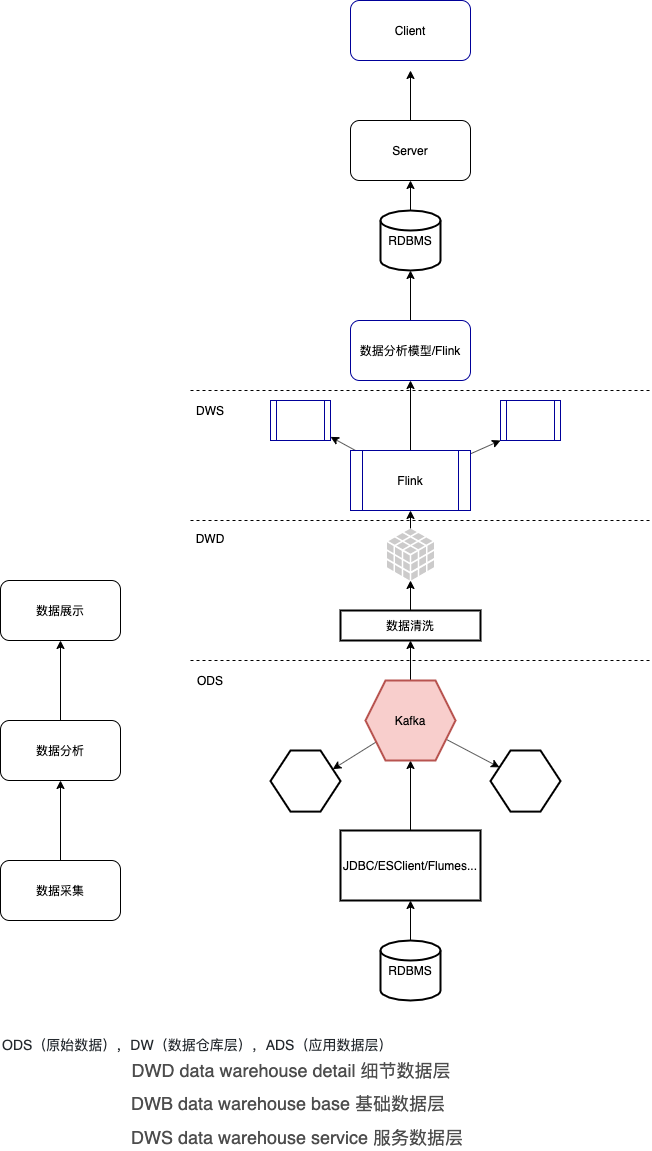

The diagram above was exported from draw.io. Its source (the exported page's mxGraphModel, read from the mxfile embedded in the PNG):
<mxGraphModel dx="1378" dy="1931" grid="1" gridSize="10" guides="1" tooltips="1" connect="1" arrows="1" fold="1" page="1" pageScale="1" pageWidth="827" pageHeight="1169" math="0" shadow="0">
  <root>
    <mxCell id="0" />
    <mxCell id="1" parent="0" />
    <mxCell id="5" value="" style="edgeStyle=orthogonalEdgeStyle;rounded=0;orthogonalLoop=1;jettySize=auto;html=1;" edge="1" parent="1" source="2" target="4">
      <mxGeometry relative="1" as="geometry" />
    </mxCell>
    <mxCell id="2" value="数据采集" style="rounded=1;whiteSpace=wrap;html=1;" vertex="1" parent="1">
      <mxGeometry x="30" y="250" width="120" height="60" as="geometry" />
    </mxCell>
    <mxCell id="7" value="" style="edgeStyle=orthogonalEdgeStyle;rounded=0;orthogonalLoop=1;jettySize=auto;html=1;" edge="1" parent="1" source="4" target="6">
      <mxGeometry relative="1" as="geometry" />
    </mxCell>
    <mxCell id="4" value="数据分析" style="whiteSpace=wrap;html=1;rounded=1;" vertex="1" parent="1">
      <mxGeometry x="30" y="110" width="120" height="60" as="geometry" />
    </mxCell>
    <mxCell id="6" value="数据展示" style="whiteSpace=wrap;html=1;rounded=1;" vertex="1" parent="1">
      <mxGeometry x="30" y="-30" width="120" height="60" as="geometry" />
    </mxCell>
    <mxCell id="31" value="" style="edgeStyle=orthogonalEdgeStyle;rounded=0;orthogonalLoop=1;jettySize=auto;html=1;" edge="1" parent="1" source="29" target="30">
      <mxGeometry relative="1" as="geometry" />
    </mxCell>
    <mxCell id="29" value="RDBMS" style="strokeWidth=2;html=1;shape=mxgraph.flowchart.database;whiteSpace=wrap;fillColor=none;" vertex="1" parent="1">
      <mxGeometry x="410" y="330" width="60" height="60" as="geometry" />
    </mxCell>
    <mxCell id="33" value="" style="edgeStyle=orthogonalEdgeStyle;rounded=0;orthogonalLoop=1;jettySize=auto;html=1;" edge="1" parent="1" source="30" target="32">
      <mxGeometry relative="1" as="geometry" />
    </mxCell>
    <mxCell id="30" value="JDBC/ESClient/Flumes..." style="whiteSpace=wrap;html=1;strokeWidth=2;fillColor=none;" vertex="1" parent="1">
      <mxGeometry x="370" y="220" width="140" height="70" as="geometry" />
    </mxCell>
    <mxCell id="35" value="" style="rounded=0;orthogonalLoop=1;jettySize=auto;html=1;" edge="1" parent="1" source="32" target="34">
      <mxGeometry relative="1" as="geometry" />
    </mxCell>
    <mxCell id="38" style="edgeStyle=none;rounded=0;orthogonalLoop=1;jettySize=auto;html=1;entryX=1;entryY=0.25;entryDx=0;entryDy=0;" edge="1" parent="1" source="32" target="36">
      <mxGeometry relative="1" as="geometry" />
    </mxCell>
    <mxCell id="44" style="edgeStyle=none;rounded=0;orthogonalLoop=1;jettySize=auto;html=1;entryX=0.5;entryY=1;entryDx=0;entryDy=0;exitX=0.5;exitY=0;exitDx=0;exitDy=0;" edge="1" parent="1" source="32" target="63">
      <mxGeometry relative="1" as="geometry">
        <mxPoint x="440" y="30" as="sourcePoint" />
      </mxGeometry>
    </mxCell>
    <mxCell id="32" value="Kafka" style="shape=hexagon;perimeter=hexagonPerimeter2;whiteSpace=wrap;html=1;fixedSize=1;strokeWidth=2;fillColor=#f8cecc;strokeColor=#b85450;" vertex="1" parent="1">
      <mxGeometry x="395" y="70" width="90" height="80" as="geometry" />
    </mxCell>
    <mxCell id="34" value="" style="shape=hexagon;perimeter=hexagonPerimeter2;whiteSpace=wrap;html=1;fixedSize=1;strokeWidth=2;fillColor=none;size=20;" vertex="1" parent="1">
      <mxGeometry x="520" y="140" width="70" height="61.11" as="geometry" />
    </mxCell>
    <mxCell id="36" value="" style="shape=hexagon;perimeter=hexagonPerimeter2;whiteSpace=wrap;html=1;fixedSize=1;strokeWidth=2;fillColor=none;size=20;" vertex="1" parent="1">
      <mxGeometry x="300" y="140" width="70" height="61.11" as="geometry" />
    </mxCell>
    <mxCell id="42" style="edgeStyle=none;rounded=0;orthogonalLoop=1;jettySize=auto;html=1;" edge="1" parent="1" source="39" target="41">
      <mxGeometry relative="1" as="geometry" />
    </mxCell>
    <mxCell id="43" style="edgeStyle=none;rounded=0;orthogonalLoop=1;jettySize=auto;html=1;entryX=0;entryY=1;entryDx=0;entryDy=0;" edge="1" parent="1" source="39" target="40">
      <mxGeometry relative="1" as="geometry" />
    </mxCell>
    <mxCell id="45" style="edgeStyle=none;rounded=0;orthogonalLoop=1;jettySize=auto;html=1;entryX=0.5;entryY=1;entryDx=0;entryDy=0;" edge="1" parent="1" source="39" target="51">
      <mxGeometry relative="1" as="geometry">
        <mxPoint x="440" y="-110" as="targetPoint" />
      </mxGeometry>
    </mxCell>
    <mxCell id="39" value="Flink" style="shape=process;whiteSpace=wrap;html=1;backgroundOutline=1;strokeColor=#000099;fillColor=none;" vertex="1" parent="1">
      <mxGeometry x="380" y="-160" width="120" height="60" as="geometry" />
    </mxCell>
    <mxCell id="40" value="" style="shape=process;whiteSpace=wrap;html=1;backgroundOutline=1;strokeColor=#000099;fillColor=none;" vertex="1" parent="1">
      <mxGeometry x="530" y="-210" width="60" height="40" as="geometry" />
    </mxCell>
    <mxCell id="41" value="" style="shape=process;whiteSpace=wrap;html=1;backgroundOutline=1;strokeColor=#000099;fillColor=none;" vertex="1" parent="1">
      <mxGeometry x="300" y="-210" width="60" height="40" as="geometry" />
    </mxCell>
    <mxCell id="66" style="edgeStyle=none;rounded=0;orthogonalLoop=1;jettySize=auto;html=1;entryX=0.5;entryY=1;entryDx=0;entryDy=0;" edge="1" parent="1" source="48" target="39">
      <mxGeometry relative="1" as="geometry" />
    </mxCell>
    <mxCell id="48" value="" style="shadow=0;dashed=0;html=1;strokeColor=none;labelPosition=center;verticalLabelPosition=bottom;verticalAlign=top;outlineConnect=0;align=center;shape=mxgraph.office.databases.database_cube;fillColor=#CCCBCB;" vertex="1" parent="1">
      <mxGeometry x="416.5" y="-82" width="47" height="52" as="geometry" />
    </mxCell>
    <mxCell id="49" value="&lt;meta charset=&quot;utf-8&quot;&gt;&lt;span style=&quot;color: rgb(36, 41, 46); font-size: 14px; font-style: normal; font-weight: 400; letter-spacing: normal; text-indent: 0px; text-transform: none; word-spacing: 0px; background-color: rgb(255, 255, 255); display: inline; float: none;&quot;&gt;ODS（原始数据），DW（数据仓库层），ADS（应用数据层）&lt;/span&gt;" style="text;whiteSpace=wrap;html=1;" vertex="1" parent="1">
      <mxGeometry x="30" y="420" width="420" height="30" as="geometry" />
    </mxCell>
    <mxCell id="52" style="edgeStyle=none;rounded=0;orthogonalLoop=1;jettySize=auto;html=1;" edge="1" parent="1" source="51">
      <mxGeometry relative="1" as="geometry">
        <mxPoint x="440" y="-340" as="targetPoint" />
      </mxGeometry>
    </mxCell>
    <mxCell id="51" value="数据分析模型/Flink" style="rounded=1;whiteSpace=wrap;html=1;strokeColor=#000099;fillColor=none;" vertex="1" parent="1">
      <mxGeometry x="380" y="-290" width="120" height="60" as="geometry" />
    </mxCell>
    <mxCell id="54" style="edgeStyle=none;rounded=0;orthogonalLoop=1;jettySize=auto;html=1;" edge="1" parent="1" source="53" target="55">
      <mxGeometry relative="1" as="geometry">
        <mxPoint x="440" y="-460" as="targetPoint" />
      </mxGeometry>
    </mxCell>
    <mxCell id="53" value="RDBMS" style="strokeWidth=2;html=1;shape=mxgraph.flowchart.database;whiteSpace=wrap;fillColor=none;" vertex="1" parent="1">
      <mxGeometry x="410" y="-400" width="60" height="60" as="geometry" />
    </mxCell>
    <mxCell id="56" style="edgeStyle=none;rounded=0;orthogonalLoop=1;jettySize=auto;html=1;" edge="1" parent="1" source="55">
      <mxGeometry relative="1" as="geometry">
        <mxPoint x="440" y="-540" as="targetPoint" />
      </mxGeometry>
    </mxCell>
    <mxCell id="55" value="Server" style="rounded=1;whiteSpace=wrap;html=1;" vertex="1" parent="1">
      <mxGeometry x="380" y="-490" width="120" height="60" as="geometry" />
    </mxCell>
    <mxCell id="57" value="Client" style="rounded=1;whiteSpace=wrap;html=1;strokeColor=#000099;fillColor=none;" vertex="1" parent="1">
      <mxGeometry x="380" y="-610" width="120" height="60" as="geometry" />
    </mxCell>
    <mxCell id="58" value="" style="endArrow=none;dashed=1;html=1;" edge="1" parent="1">
      <mxGeometry width="50" height="50" relative="1" as="geometry">
        <mxPoint x="220" y="50" as="sourcePoint" />
        <mxPoint x="680" y="50" as="targetPoint" />
      </mxGeometry>
    </mxCell>
    <mxCell id="59" value="" style="endArrow=none;dashed=1;html=1;" edge="1" parent="1">
      <mxGeometry width="50" height="50" relative="1" as="geometry">
        <mxPoint x="220" y="-220" as="sourcePoint" />
        <mxPoint x="680" y="-220" as="targetPoint" />
      </mxGeometry>
    </mxCell>
    <mxCell id="60" value="ODS" style="text;html=1;strokeColor=none;fillColor=none;align=center;verticalAlign=middle;whiteSpace=wrap;rounded=0;" vertex="1" parent="1">
      <mxGeometry x="220" y="60" width="40" height="20" as="geometry" />
    </mxCell>
    <mxCell id="61" value="DWS" style="text;html=1;strokeColor=none;fillColor=none;align=center;verticalAlign=middle;whiteSpace=wrap;rounded=0;" vertex="1" parent="1">
      <mxGeometry x="220" y="-210" width="40" height="20" as="geometry" />
    </mxCell>
    <mxCell id="62" value="DWD" style="text;html=1;strokeColor=none;fillColor=none;align=center;verticalAlign=middle;whiteSpace=wrap;rounded=0;" vertex="1" parent="1">
      <mxGeometry x="220" y="-82" width="40" height="20" as="geometry" />
    </mxCell>
    <mxCell id="64" style="edgeStyle=none;rounded=0;orthogonalLoop=1;jettySize=auto;html=1;" edge="1" parent="1" source="63">
      <mxGeometry relative="1" as="geometry">
        <mxPoint x="440" y="-30" as="targetPoint" />
      </mxGeometry>
    </mxCell>
    <mxCell id="63" value="数据清洗" style="whiteSpace=wrap;html=1;strokeWidth=2;fillColor=none;" vertex="1" parent="1">
      <mxGeometry x="370" width="140" height="30" as="geometry" />
    </mxCell>
    <mxCell id="65" value="" style="endArrow=none;dashed=1;html=1;" edge="1" parent="1">
      <mxGeometry width="50" height="50" relative="1" as="geometry">
        <mxPoint x="220" y="-90" as="sourcePoint" />
        <mxPoint x="680" y="-90" as="targetPoint" />
      </mxGeometry>
    </mxCell>
    <mxCell id="67" value="&lt;span style=&quot;color: rgb(77 , 77 , 77) ; font-family: , &amp;#34;sf ui text&amp;#34; , &amp;#34;arial&amp;#34; , &amp;#34;pingfang sc&amp;#34; , &amp;#34;hiragino sans gb&amp;#34; , &amp;#34;microsoft yahei&amp;#34; , &amp;#34;wenquanyi micro hei&amp;#34; , sans-serif , &amp;#34;simhei&amp;#34; , &amp;#34;simsun&amp;#34; ; font-size: 18px ; background-color: rgb(255 , 255 , 255)&quot;&gt;DWD data warehouse detail&amp;nbsp;细节数据层&lt;/span&gt;" style="text;html=1;strokeColor=none;fillColor=none;align=center;verticalAlign=middle;whiteSpace=wrap;rounded=0;" vertex="1" parent="1">
      <mxGeometry x="131" y="450" width="380" height="20" as="geometry" />
    </mxCell>
    <mxCell id="68" value="&lt;span style=&quot;color: rgb(77 , 77 , 77) ; font-family: , &amp;#34;sf ui text&amp;#34; , &amp;#34;arial&amp;#34; , &amp;#34;pingfang sc&amp;#34; , &amp;#34;hiragino sans gb&amp;#34; , &amp;#34;microsoft yahei&amp;#34; , &amp;#34;wenquanyi micro hei&amp;#34; , sans-serif , &amp;#34;simhei&amp;#34; , &amp;#34;simsun&amp;#34; ; font-size: 18px ; background-color: rgb(255 , 255 , 255)&quot;&gt;DWB data warehouse base 基础数据层&lt;/span&gt;" style="text;html=1;strokeColor=none;fillColor=none;align=center;verticalAlign=middle;whiteSpace=wrap;rounded=0;" vertex="1" parent="1">
      <mxGeometry x="133" y="483" width="370" height="20" as="geometry" />
    </mxCell>
    <mxCell id="69" value="&lt;span style=&quot;color: rgb(77 , 77 , 77) ; font-size: 18px ; font-style: normal ; font-weight: 400 ; letter-spacing: normal ; text-indent: 0px ; text-transform: none ; word-spacing: 0px ; background-color: rgb(255 , 255 , 255) ; display: inline ; float: none&quot;&gt;DWS data warehouse service 服务数据层&lt;/span&gt;" style="text;whiteSpace=wrap;html=1;" vertex="1" parent="1">
      <mxGeometry x="159" y="510" width="350" height="30" as="geometry" />
    </mxCell>
  </root>
</mxGraphModel>